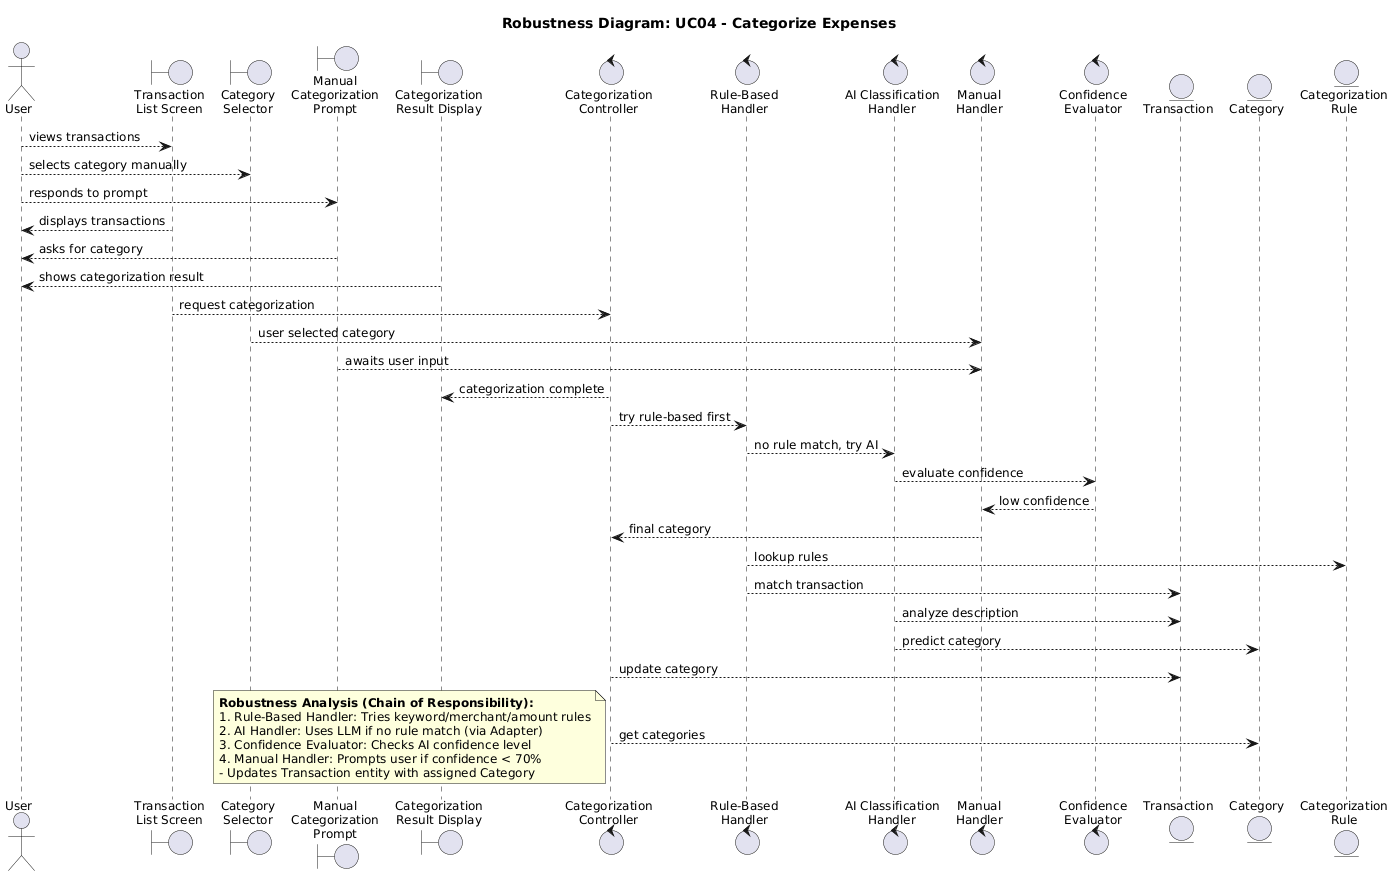

The diagram above was rendered by PlantUML. Its source (embedded in the PNG):
@startuml
title Robustness Diagram: UC04 - Categorize Expenses

skinparam backgroundColor white
skinparam defaultFontSize 12

' Actor
actor "User" as user

' Boundary Objects (UI/Interface)
boundary "Transaction\nList Screen" as transactionListScreen
boundary "Category\nSelector" as categorySelector
boundary "Manual\nCategorization\nPrompt" as manualPrompt
boundary "Categorization\nResult Display" as resultDisplay

' Control Objects (Business Logic)
control "Categorization\nController" as categController
control "Rule-Based\nHandler" as ruleHandler
control "AI Classification\nHandler" as aiHandler
control "Manual\nHandler" as manualHandler
control "Confidence\nEvaluator" as confidenceEvaluator

' Entity Objects (Data)
entity "Transaction" as transactionEntity
entity "Category" as categoryEntity
entity "Categorization\nRule" as ruleEntity

' Connections: Actor <-> Boundary
user --> transactionListScreen : views transactions
user --> categorySelector : selects category manually
user --> manualPrompt : responds to prompt
transactionListScreen --> user : displays transactions
manualPrompt --> user : asks for category
resultDisplay --> user : shows categorization result

' Connections: Boundary <-> Control
transactionListScreen --> categController : request categorization
categorySelector --> manualHandler : user selected category
manualPrompt --> manualHandler : awaits user input
categController --> resultDisplay : categorization complete

' Connections: Control <-> Control (Chain of Responsibility)
categController --> ruleHandler : try rule-based first
ruleHandler --> aiHandler : no rule match, try AI
aiHandler --> confidenceEvaluator : evaluate confidence
confidenceEvaluator --> manualHandler : low confidence
manualHandler --> categController : final category

' Connections: Control <-> Entity
ruleHandler --> ruleEntity : lookup rules
ruleHandler --> transactionEntity : match transaction
aiHandler --> transactionEntity : analyze description
aiHandler --> categoryEntity : predict category
categController --> transactionEntity : update category
categController --> categoryEntity : get categories

note bottom
    **Robustness Analysis (Chain of Responsibility):**
    1. Rule-Based Handler: Tries keyword/merchant/amount rules
    2. AI Handler: Uses LLM if no rule match (via Adapter)
    3. Confidence Evaluator: Checks AI confidence level
    4. Manual Handler: Prompts user if confidence < 70%
    - Updates Transaction entity with assigned Category
end note
@enduml